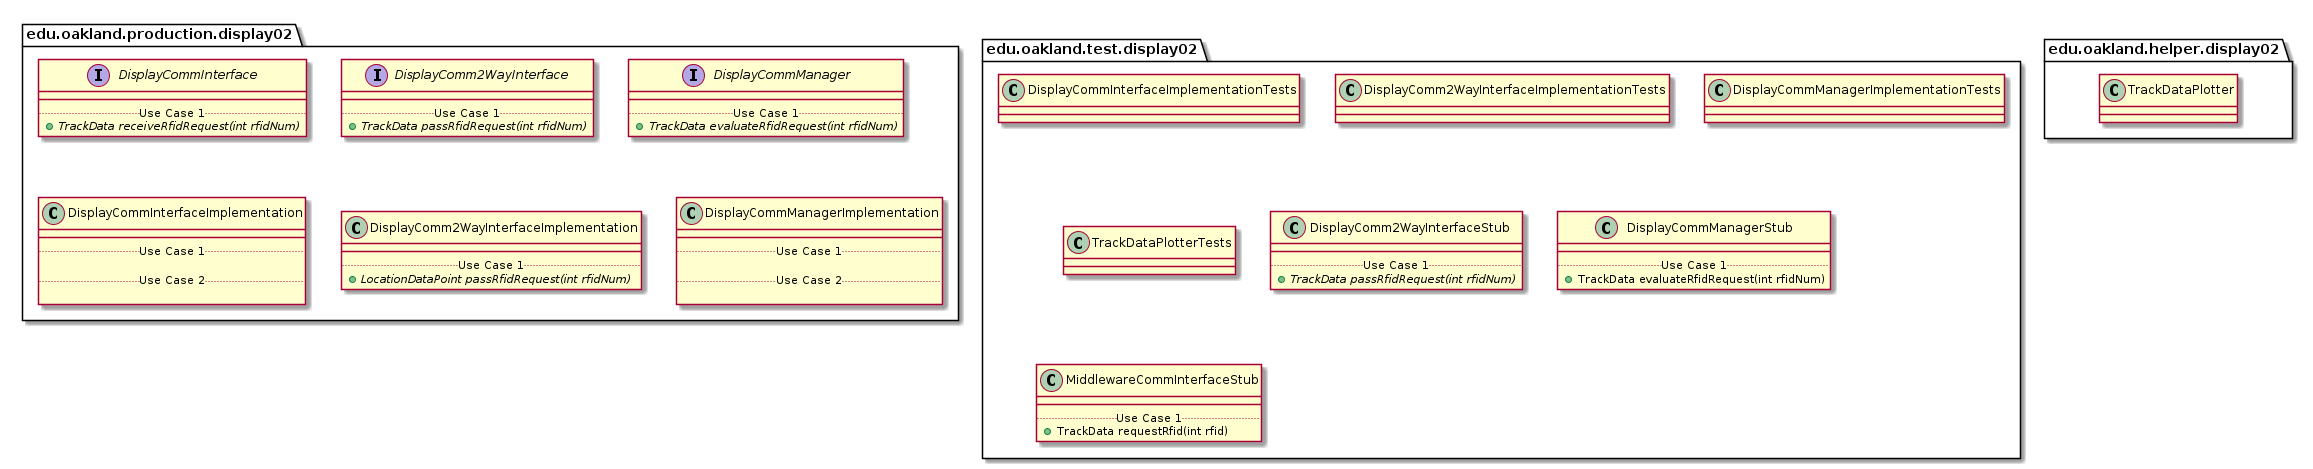

The diagram above was rendered by PlantUML. Its source (embedded in the PNG):
@startuml Display02Packages


package edu.oakland.production.display02 {

}


package edu.oakland.production.display02 {
    interface DisplayCommInterface {
        __
        .. Use Case 1 ..
        {abstract} + TrackData receiveRfidRequest(int rfidNum)
    }
}


package edu.oakland.production.display02 {
    interface DisplayComm2WayInterface {
        __
        .. Use Case 1 ..
        {abstract} + TrackData passRfidRequest(int rfidNum)
    }
}


package edu.oakland.production.display02 {
    interface DisplayCommManager {
        __
        .. Use Case 1 ..
        {abstract} + TrackData evaluateRfidRequest(int rfidNum)
    }
}


package edu.oakland.production.display02 {
    class DisplayCommInterfaceImplementation {
        __
        .. Use Case 1 ..

        .. Use Case 2 ..

    }
}


package edu.oakland.production.display02 {
    class DisplayComm2WayInterfaceImplementation {
        __
        .. Use Case 1 ..
        {abstract} + LocationDataPoint passRfidRequest(int rfidNum)
    }
}


package edu.oakland.production.display02 {
    class DisplayCommManagerImplementation {
        __
        .. Use Case 1 ..

        .. Use Case 2 ..

    }
}



package edu.oakland.test.display02 {
    
}


package edu.oakland.test.display02 {
    class DisplayCommInterfaceImplementationTests {

    }
}


package edu.oakland.test.display02 {
    class DisplayComm2WayInterfaceImplementationTests {

    }
}


package edu.oakland.test.display02 {
    class DisplayCommManagerImplementationTests {

    }
}


package edu.oakland.test.display02 {
    class TrackDataPlotterTests {

    }
}


package edu.oakland.test.display02 {
    class DisplayComm2WayInterfaceStub {
        __
        .. Use Case 1 ..
        {abstract} + TrackData passRfidRequest(int rfidNum)
    }
}


package edu.oakland.test.display02 {
    class DisplayCommManagerStub {
        __
        .. Use Case 1 ..
        + TrackData evaluateRfidRequest(int rfidNum)
    }
}


package edu.oakland.test.display02 {
    class MiddlewareCommInterfaceStub {
        __
        .. Use Case 1 ..
        + TrackData requestRfid(int rfid)
    }
}



package edu.oakland.helper.display02 {

}


package edu.oakland.helper.display02 {
    class TrackDataPlotter {
        
    }
}



@enduml